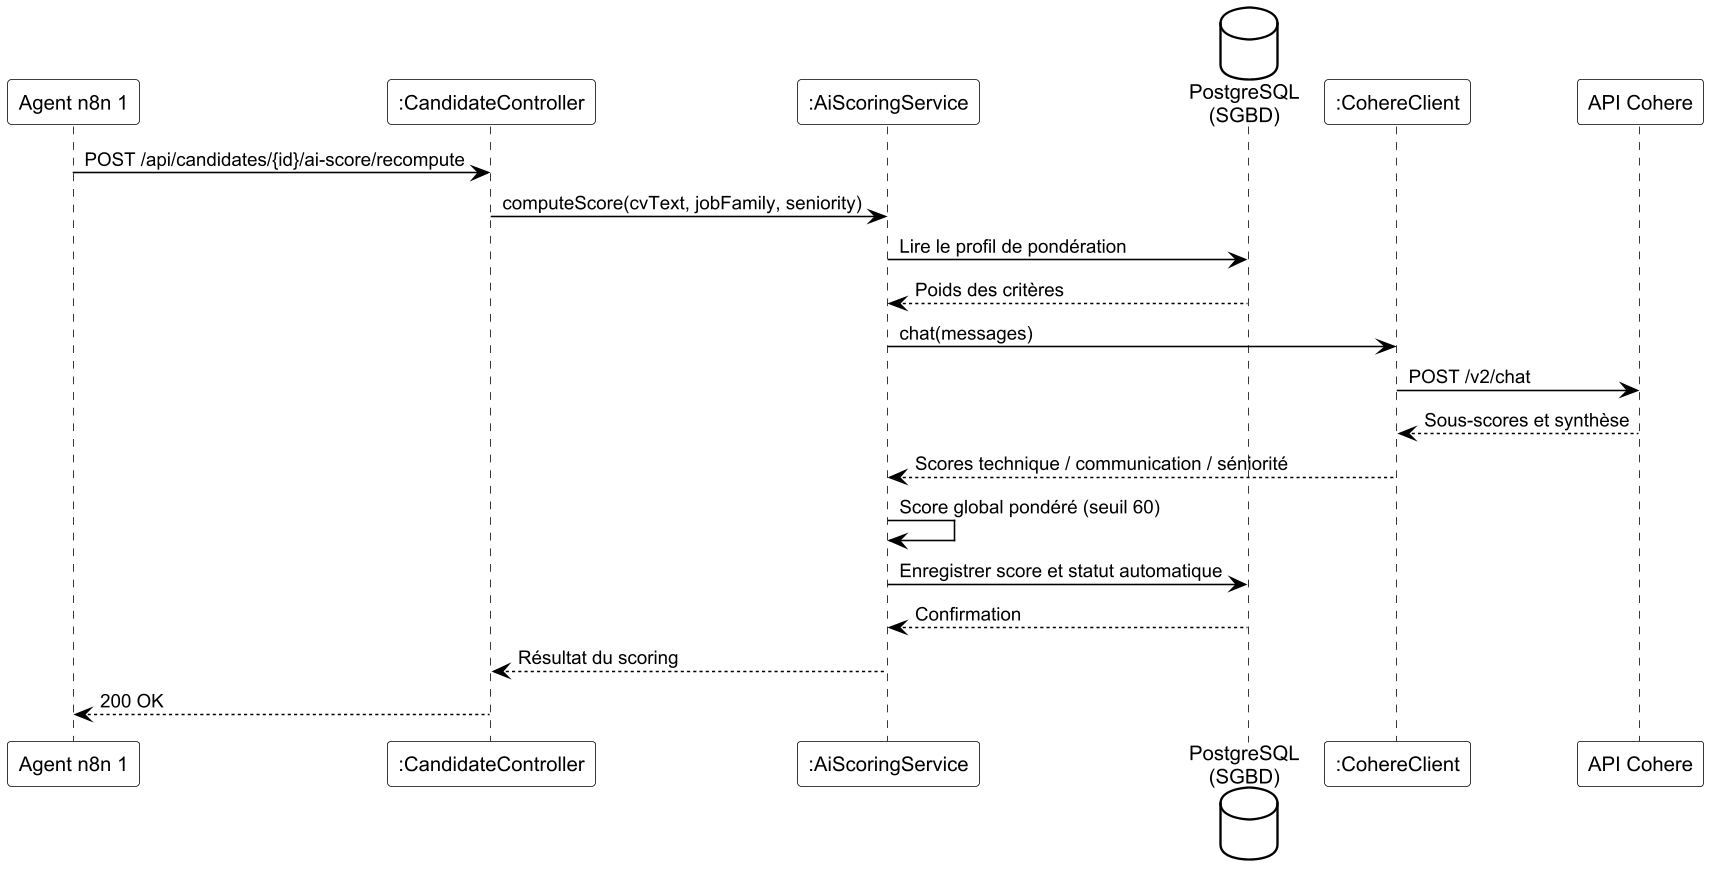

The diagram above was rendered by PlantUML. Its source (embedded in the PNG):
@startuml fig3_5
skinparamlocked dpi 150
!include skin.iuml
participant "Agent n8n 1" as N8N
participant ":CandidateController" as CC
participant ":AiScoringService" as AIS
database "PostgreSQL\n(SGBD)" as DB
participant ":CohereClient" as COHC
participant "API Cohere" as COH

N8N -> CC : POST /api/candidates/{id}/ai-score/recompute
CC -> AIS : computeScore(cvText, jobFamily, seniority)
AIS -> DB : Lire le profil de pondération
DB --> AIS : Poids des critères
AIS -> COHC : chat(messages)
COHC -> COH : POST /v2/chat
COH --> COHC : Sous-scores et synthèse
COHC --> AIS : Scores technique / communication / séniorité
AIS -> AIS : Score global pondéré (seuil 60)
AIS -> DB : Enregistrer score et statut automatique
DB --> AIS : Confirmation
AIS --> CC : Résultat du scoring
CC --> N8N : 200 OK
@enduml